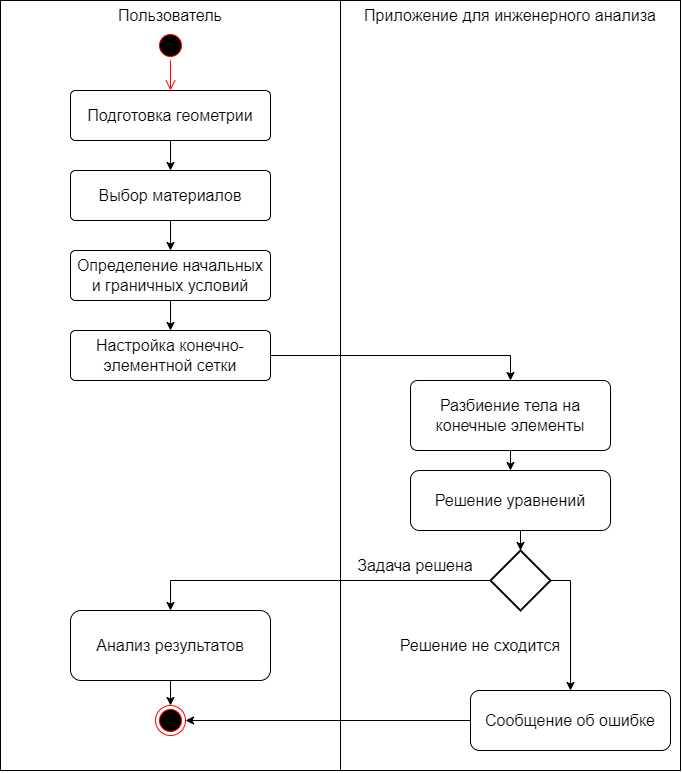

The diagram above was exported from draw.io. Its source (the exported page's mxGraphModel, read from the mxfile embedded in the PNG):
<mxGraphModel dx="2049" dy="1120" grid="1" gridSize="10" guides="1" tooltips="1" connect="1" arrows="1" fold="1" page="1" pageScale="1" pageWidth="827" pageHeight="1169" math="0" shadow="0">
  <root>
    <mxCell id="0" />
    <mxCell id="1" parent="0" />
    <mxCell id="isN5lsbZg99-le2rkrRp-1" value="" style="rounded=0;whiteSpace=wrap;html=1;" parent="1" vertex="1">
      <mxGeometry x="80" y="80" width="680" height="770" as="geometry" />
    </mxCell>
    <mxCell id="isN5lsbZg99-le2rkrRp-2" value="" style="endArrow=none;html=1;rounded=0;entryX=0.5;entryY=0;entryDx=0;entryDy=0;exitX=0.5;exitY=1;exitDx=0;exitDy=0;" parent="1" source="isN5lsbZg99-le2rkrRp-1" target="isN5lsbZg99-le2rkrRp-1" edge="1">
      <mxGeometry width="50" height="50" relative="1" as="geometry">
        <mxPoint x="290" y="570" as="sourcePoint" />
        <mxPoint x="340" y="520" as="targetPoint" />
      </mxGeometry>
    </mxCell>
    <mxCell id="isN5lsbZg99-le2rkrRp-3" value="Пользователь" style="text;html=1;strokeColor=none;fillColor=none;align=center;verticalAlign=middle;whiteSpace=wrap;rounded=0;fontSize=16;" parent="1" vertex="1">
      <mxGeometry x="80" y="80" width="340" height="30" as="geometry" />
    </mxCell>
    <mxCell id="isN5lsbZg99-le2rkrRp-4" value="Приложение для инженерного анализа" style="text;html=1;strokeColor=none;fillColor=none;align=center;verticalAlign=middle;whiteSpace=wrap;rounded=0;fontSize=16;" parent="1" vertex="1">
      <mxGeometry x="420" y="80" width="340" height="30" as="geometry" />
    </mxCell>
    <mxCell id="isN5lsbZg99-le2rkrRp-5" value="" style="ellipse;html=1;shape=startState;fillColor=#000000;strokeColor=#ff0000;" parent="1" vertex="1">
      <mxGeometry x="235" y="110" width="30" height="30" as="geometry" />
    </mxCell>
    <mxCell id="isN5lsbZg99-le2rkrRp-6" value="" style="edgeStyle=orthogonalEdgeStyle;html=1;verticalAlign=bottom;endArrow=open;endSize=8;strokeColor=#ff0000;rounded=0;entryX=0.5;entryY=0;entryDx=0;entryDy=0;" parent="1" source="isN5lsbZg99-le2rkrRp-5" target="isN5lsbZg99-le2rkrRp-10" edge="1">
      <mxGeometry relative="1" as="geometry">
        <mxPoint x="235" y="210" as="targetPoint" />
      </mxGeometry>
    </mxCell>
    <mxCell id="isN5lsbZg99-le2rkrRp-7" style="edgeStyle=orthogonalEdgeStyle;rounded=0;orthogonalLoop=1;jettySize=auto;html=1;exitX=0.5;exitY=1;exitDx=0;exitDy=0;entryX=0.5;entryY=0;entryDx=0;entryDy=0;" parent="1" source="isN5lsbZg99-le2rkrRp-8" target="isN5lsbZg99-le2rkrRp-12" edge="1">
      <mxGeometry relative="1" as="geometry" />
    </mxCell>
    <mxCell id="isN5lsbZg99-le2rkrRp-8" value="Выбор материалов" style="rounded=1;arcSize=10;whiteSpace=wrap;html=1;align=center;fontSize=16;" parent="1" vertex="1">
      <mxGeometry x="150" y="250" width="200" height="50" as="geometry" />
    </mxCell>
    <mxCell id="isN5lsbZg99-le2rkrRp-9" style="edgeStyle=orthogonalEdgeStyle;rounded=0;orthogonalLoop=1;jettySize=auto;html=1;exitX=0.5;exitY=1;exitDx=0;exitDy=0;entryX=0.5;entryY=0;entryDx=0;entryDy=0;" parent="1" source="isN5lsbZg99-le2rkrRp-10" target="isN5lsbZg99-le2rkrRp-8" edge="1">
      <mxGeometry relative="1" as="geometry" />
    </mxCell>
    <mxCell id="isN5lsbZg99-le2rkrRp-10" value="Подготовка геометрии" style="rounded=1;arcSize=10;whiteSpace=wrap;html=1;align=center;fontSize=16;" parent="1" vertex="1">
      <mxGeometry x="150" y="170" width="200" height="50" as="geometry" />
    </mxCell>
    <mxCell id="isN5lsbZg99-le2rkrRp-11" style="edgeStyle=orthogonalEdgeStyle;rounded=0;orthogonalLoop=1;jettySize=auto;html=1;exitX=0.5;exitY=1;exitDx=0;exitDy=0;entryX=0.5;entryY=0;entryDx=0;entryDy=0;" parent="1" source="isN5lsbZg99-le2rkrRp-12" target="isN5lsbZg99-le2rkrRp-14" edge="1">
      <mxGeometry relative="1" as="geometry" />
    </mxCell>
    <mxCell id="isN5lsbZg99-le2rkrRp-12" value="Определение начальных и граничных условий" style="rounded=1;arcSize=10;whiteSpace=wrap;html=1;align=center;fontSize=16;" parent="1" vertex="1">
      <mxGeometry x="150" y="330" width="200" height="50" as="geometry" />
    </mxCell>
    <mxCell id="isN5lsbZg99-le2rkrRp-13" style="edgeStyle=orthogonalEdgeStyle;rounded=0;orthogonalLoop=1;jettySize=auto;html=1;entryX=0.5;entryY=0;entryDx=0;entryDy=0;" parent="1" source="isN5lsbZg99-le2rkrRp-14" target="isN5lsbZg99-le2rkrRp-16" edge="1">
      <mxGeometry relative="1" as="geometry">
        <mxPoint x="580" y="590" as="targetPoint" />
      </mxGeometry>
    </mxCell>
    <mxCell id="isN5lsbZg99-le2rkrRp-14" value="Настройка конечно-элементной сетки" style="rounded=1;arcSize=10;whiteSpace=wrap;html=1;align=center;fontSize=16;" parent="1" vertex="1">
      <mxGeometry x="150" y="410" width="200" height="50" as="geometry" />
    </mxCell>
    <mxCell id="isN5lsbZg99-le2rkrRp-15" style="edgeStyle=orthogonalEdgeStyle;rounded=0;orthogonalLoop=1;jettySize=auto;html=1;exitX=0.5;exitY=1;exitDx=0;exitDy=0;entryX=0.5;entryY=0;entryDx=0;entryDy=0;" parent="1" source="isN5lsbZg99-le2rkrRp-16" target="isN5lsbZg99-le2rkrRp-20" edge="1">
      <mxGeometry relative="1" as="geometry" />
    </mxCell>
    <mxCell id="isN5lsbZg99-le2rkrRp-16" value="Разбиение тела на конечные элементы" style="rounded=1;arcSize=10;whiteSpace=wrap;html=1;align=center;fontSize=16;" parent="1" vertex="1">
      <mxGeometry x="490" y="460" width="200" height="70" as="geometry" />
    </mxCell>
    <mxCell id="isN5lsbZg99-le2rkrRp-17" value="" style="ellipse;html=1;shape=endState;fillColor=#000000;strokeColor=#ff0000;" parent="1" vertex="1">
      <mxGeometry x="235" y="785" width="30" height="30" as="geometry" />
    </mxCell>
    <mxCell id="isN5lsbZg99-le2rkrRp-18" style="edgeStyle=orthogonalEdgeStyle;rounded=0;orthogonalLoop=1;jettySize=auto;html=1;exitX=0;exitY=0.5;exitDx=0;exitDy=0;entryX=0.5;entryY=0;entryDx=0;entryDy=0;exitPerimeter=0;" parent="1" source="isN5lsbZg99-le2rkrRp-24" target="isN5lsbZg99-le2rkrRp-22" edge="1">
      <mxGeometry relative="1" as="geometry" />
    </mxCell>
    <mxCell id="isN5lsbZg99-le2rkrRp-19" style="edgeStyle=orthogonalEdgeStyle;rounded=0;orthogonalLoop=1;jettySize=auto;html=1;exitX=0.5;exitY=1;exitDx=0;exitDy=0;entryX=0.5;entryY=0;entryDx=0;entryDy=0;entryPerimeter=0;" parent="1" source="isN5lsbZg99-le2rkrRp-20" target="isN5lsbZg99-le2rkrRp-24" edge="1">
      <mxGeometry relative="1" as="geometry" />
    </mxCell>
    <mxCell id="isN5lsbZg99-le2rkrRp-20" value="Решение уравнений" style="rounded=1;whiteSpace=wrap;html=1;fontSize=16;" parent="1" vertex="1">
      <mxGeometry x="490" y="550" width="200" height="60" as="geometry" />
    </mxCell>
    <mxCell id="isN5lsbZg99-le2rkrRp-21" style="edgeStyle=orthogonalEdgeStyle;rounded=0;orthogonalLoop=1;jettySize=auto;html=1;exitX=0.5;exitY=1;exitDx=0;exitDy=0;entryX=0.5;entryY=0;entryDx=0;entryDy=0;" parent="1" source="isN5lsbZg99-le2rkrRp-22" target="isN5lsbZg99-le2rkrRp-17" edge="1">
      <mxGeometry relative="1" as="geometry" />
    </mxCell>
    <mxCell id="isN5lsbZg99-le2rkrRp-22" value="Анализ результатов" style="rounded=1;whiteSpace=wrap;html=1;fontSize=16;" parent="1" vertex="1">
      <mxGeometry x="150" y="690" width="200" height="70" as="geometry" />
    </mxCell>
    <mxCell id="isN5lsbZg99-le2rkrRp-23" style="edgeStyle=orthogonalEdgeStyle;rounded=0;orthogonalLoop=1;jettySize=auto;html=1;exitX=1;exitY=0.5;exitDx=0;exitDy=0;exitPerimeter=0;entryX=0.5;entryY=0;entryDx=0;entryDy=0;" parent="1" source="isN5lsbZg99-le2rkrRp-24" target="isN5lsbZg99-le2rkrRp-28" edge="1">
      <mxGeometry relative="1" as="geometry" />
    </mxCell>
    <mxCell id="isN5lsbZg99-le2rkrRp-24" value="" style="strokeWidth=2;html=1;shape=mxgraph.flowchart.decision;whiteSpace=wrap;" parent="1" vertex="1">
      <mxGeometry x="570" y="630" width="60" height="60" as="geometry" />
    </mxCell>
    <mxCell id="isN5lsbZg99-le2rkrRp-25" value="Задача решена" style="text;html=1;strokeColor=none;fillColor=none;align=center;verticalAlign=middle;whiteSpace=wrap;rounded=0;fontSize=16;" parent="1" vertex="1">
      <mxGeometry x="430" y="630" width="130" height="30" as="geometry" />
    </mxCell>
    <mxCell id="isN5lsbZg99-le2rkrRp-26" value="Решение не сходится" style="text;html=1;strokeColor=none;fillColor=none;align=center;verticalAlign=middle;whiteSpace=wrap;rounded=0;fontSize=16;" parent="1" vertex="1">
      <mxGeometry x="470" y="710" width="180" height="30" as="geometry" />
    </mxCell>
    <mxCell id="isN5lsbZg99-le2rkrRp-27" style="edgeStyle=orthogonalEdgeStyle;rounded=0;orthogonalLoop=1;jettySize=auto;html=1;exitX=0;exitY=0.5;exitDx=0;exitDy=0;entryX=1;entryY=0.5;entryDx=0;entryDy=0;" parent="1" source="isN5lsbZg99-le2rkrRp-28" target="isN5lsbZg99-le2rkrRp-17" edge="1">
      <mxGeometry relative="1" as="geometry" />
    </mxCell>
    <mxCell id="isN5lsbZg99-le2rkrRp-28" value="Сообщение об ошибке" style="rounded=1;whiteSpace=wrap;html=1;fontSize=16;" parent="1" vertex="1">
      <mxGeometry x="550" y="770" width="200" height="60" as="geometry" />
    </mxCell>
  </root>
</mxGraphModel>